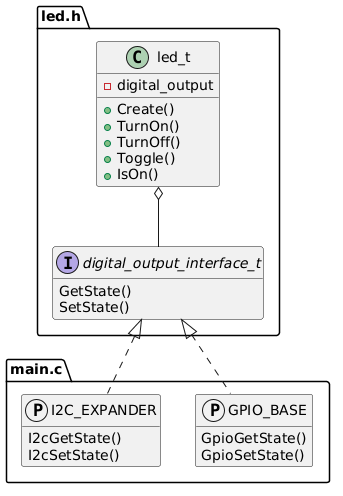

The diagram above was rendered by PlantUML. Its source (embedded in the PNG):
@startuml Example of Interface Pattern
set separator none
hide empty members

package led.h {
    class led_t {
        -digital_output
        +Create()
        +TurnOn()
        +TurnOff()
        +Toggle()
        +IsOn()
    }
    interface digital_output_interface_t {
        GetState()
        SetState()
    }
    led_t o-d- digital_output_interface_t
}

package main.c {
    protocol I2C_EXPANDER {
        I2cGetState()
        I2cSetState()
    }
    I2C_EXPANDER .u.|> digital_output_interface_t

    protocol GPIO_BASE {
        GpioGetState()
        GpioSetState()
    }
    GPIO_BASE .u.|> digital_output_interface_t
}
@enduml